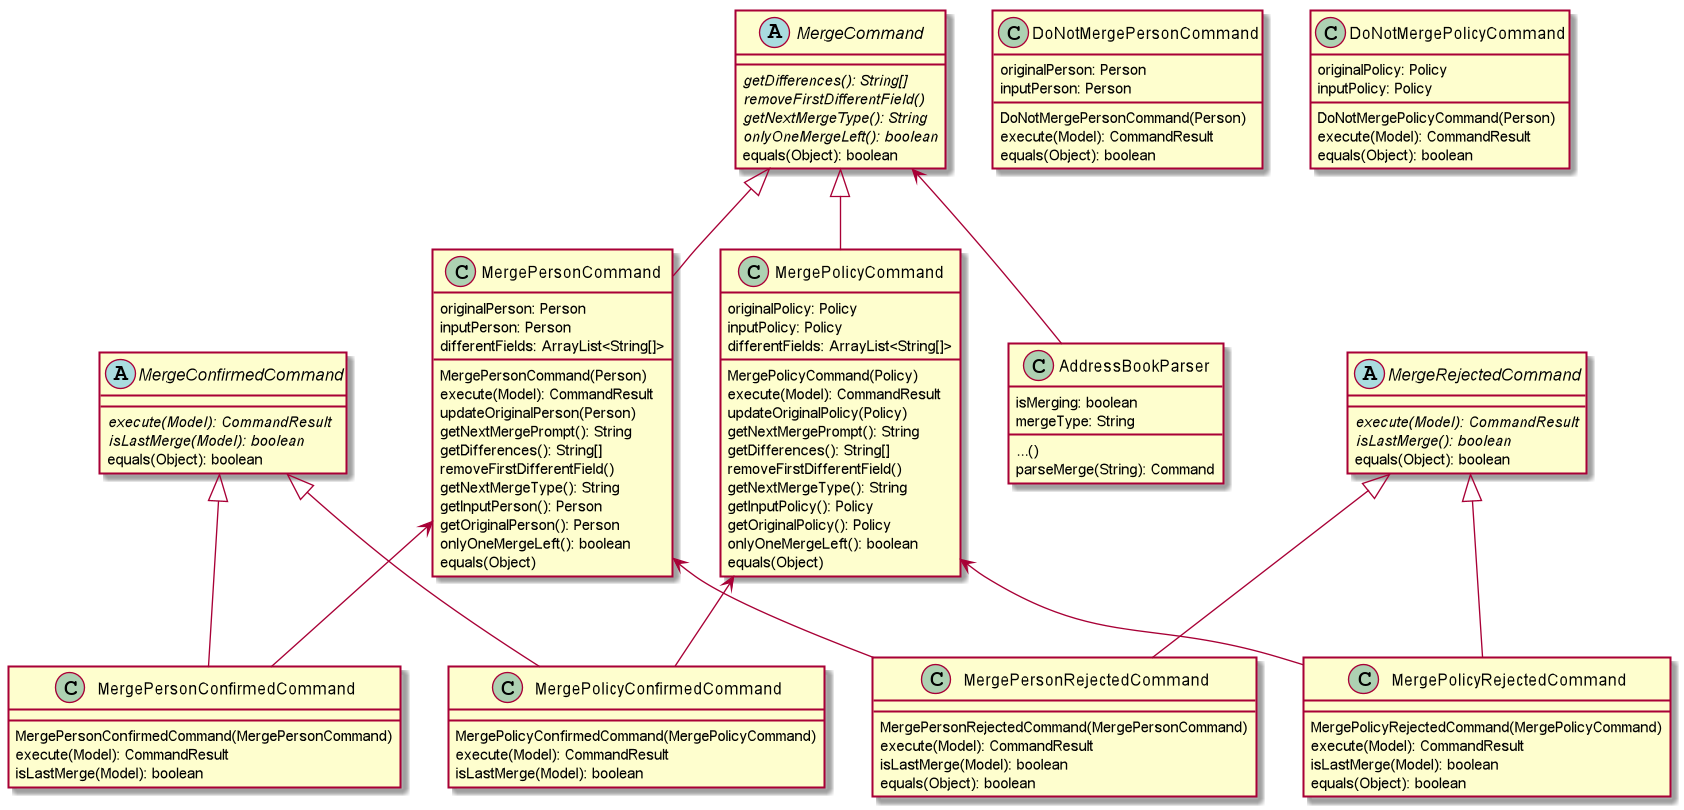

The diagram above was rendered by PlantUML. Its source (embedded in the PNG):
@startuml

abstract class MergeCommand
class MergePersonCommand
class MergePolicyCommand
MergeCommand <|-- MergePersonCommand
MergeCommand <|-- MergePolicyCommand

MergeCommand : {abstract} getDifferences(): String[]
MergeCommand : {abstract} removeFirstDifferentField()
MergeCommand : {abstract} getNextMergeType(): String
MergeCommand : {abstract} onlyOneMergeLeft(): boolean
MergeCommand : equals(Object): boolean

MergePersonCommand : originalPerson: Person
MergePersonCommand : inputPerson: Person
MergePersonCommand : differentFields: ArrayList<String[]>
MergePersonCommand : MergePersonCommand(Person)
MergePersonCommand : execute(Model): CommandResult
MergePersonCommand : updateOriginalPerson(Person)
MergePersonCommand : getNextMergePrompt(): String
MergePersonCommand : getDifferences(): String[]
MergePersonCommand : removeFirstDifferentField()
MergePersonCommand : getNextMergeType(): String
MergePersonCommand : getInputPerson(): Person
MergePersonCommand : getOriginalPerson(): Person
MergePersonCommand : onlyOneMergeLeft(): boolean
MergePersonCommand : equals(Object)

MergePolicyCommand : originalPolicy: Policy
MergePolicyCommand : inputPolicy: Policy
MergePolicyCommand : differentFields: ArrayList<String[]>
MergePolicyCommand : MergePolicyCommand(Policy)
MergePolicyCommand : execute(Model): CommandResult
MergePolicyCommand : updateOriginalPolicy(Policy)
MergePolicyCommand : getNextMergePrompt(): String
MergePolicyCommand : getDifferences(): String[]
MergePolicyCommand : removeFirstDifferentField()
MergePolicyCommand : getNextMergeType(): String
MergePolicyCommand : getInputPolicy(): Policy
MergePolicyCommand : getOriginalPolicy(): Policy
MergePolicyCommand : onlyOneMergeLeft(): boolean
MergePolicyCommand : equals(Object)

abstract class MergeConfirmedCommand
class MergePersonConfirmedCommand
class MergePolicyConfirmedCommand
MergeConfirmedCommand <|-- MergePersonConfirmedCommand
MergeConfirmedCommand <|-- MergePolicyConfirmedCommand

MergeConfirmedCommand : {abstract} execute(Model): CommandResult
MergeConfirmedCommand : {abstract} isLastMerge(Model): boolean
MergeConfirmedCommand : equals(Object): boolean

MergePersonCommand <-- MergePersonConfirmedCommand
MergePersonConfirmedCommand : MergePersonConfirmedCommand(MergePersonCommand)
MergePersonConfirmedCommand : execute(Model): CommandResult
MergePersonConfirmedCommand : isLastMerge(Model): boolean

MergePolicyCommand <-- MergePolicyConfirmedCommand
MergePolicyConfirmedCommand : MergePolicyConfirmedCommand(MergePolicyCommand)
MergePolicyConfirmedCommand : execute(Model): CommandResult
MergePolicyConfirmedCommand : isLastMerge(Model): boolean

abstract class MergeRejectedCommand
class MergePersonRejectedCommand
class MergePolicyRejectedCommand
MergeRejectedCommand <|-- MergePersonRejectedCommand
MergeRejectedCommand <|-- MergePolicyRejectedCommand

MergeRejectedCommand : {abstract} execute(Model): CommandResult
MergeRejectedCommand : {abstract} isLastMerge(): boolean
MergeRejectedCommand : equals(Object): boolean

MergePersonCommand <-- MergePersonRejectedCommand
MergePersonRejectedCommand : MergePersonRejectedCommand(MergePersonCommand)
MergePersonRejectedCommand : execute(Model): CommandResult
MergePersonRejectedCommand : isLastMerge(Model): boolean
MergePersonRejectedCommand : equals(Object): boolean

MergePolicyCommand <-- MergePolicyRejectedCommand
MergePolicyRejectedCommand : MergePolicyRejectedCommand(MergePolicyCommand)
MergePolicyRejectedCommand : execute(Model): CommandResult
MergePolicyRejectedCommand : isLastMerge(Model): boolean
MergePolicyRejectedCommand : equals(Object): boolean

class DoNotMergePersonCommand
DoNotMergePersonCommand : originalPerson: Person
DoNotMergePersonCommand : inputPerson: Person
DoNotMergePersonCommand : DoNotMergePersonCommand(Person)
DoNotMergePersonCommand : execute(Model): CommandResult
DoNotMergePersonCommand : equals(Object): boolean

class DoNotMergePolicyCommand
DoNotMergePolicyCommand : originalPolicy: Policy
DoNotMergePolicyCommand : inputPolicy: Policy
DoNotMergePolicyCommand : DoNotMergePolicyCommand(Person)
DoNotMergePolicyCommand : execute(Model): CommandResult
DoNotMergePolicyCommand : equals(Object): boolean

class AddressBookParser
AddressBookParser : ...()
MergeCommand <-- AddressBookParser
AddressBookParser : isMerging: boolean
AddressBookParser : mergeType: String
AddressBookParser : parseMerge(String): Command

@enduml